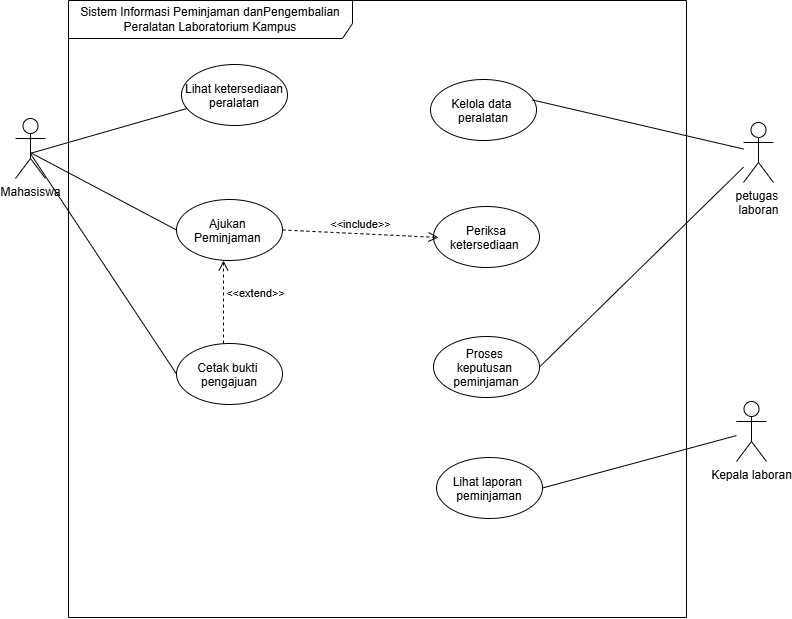

The diagram above was exported from draw.io. Its source (the exported page's mxGraphModel, read from the mxfile embedded in the PNG):
<mxGraphModel dx="1377" dy="661" grid="1" gridSize="1" guides="1" tooltips="1" connect="1" arrows="1" fold="1" page="1" pageScale="1" pageWidth="827" pageHeight="1169" math="0" shadow="0">
  <root>
    <mxCell id="0" />
    <mxCell id="1" parent="0" />
    <mxCell id="G49Yb1pEKQFsPPkat8zu-3" parent="1" style="shape=umlFrame;whiteSpace=wrap;html=1;pointerEvents=0;recursiveResize=0;container=1;collapsible=0;width=284;height=38;" value="Sistem Informasi Peminjaman danPengembalian Peralatan Laboratorium Kampus" vertex="1">
      <mxGeometry height="617" width="618" x="81" y="299" as="geometry" />
    </mxCell>
    <mxCell id="G49Yb1pEKQFsPPkat8zu-8" parent="G49Yb1pEKQFsPPkat8zu-3" style="ellipse;" value="Lihat ketersediaan&#10;peralatan" vertex="1">
      <mxGeometry height="61" width="106" x="113" y="64" as="geometry" />
    </mxCell>
    <mxCell id="G49Yb1pEKQFsPPkat8zu-10" parent="G49Yb1pEKQFsPPkat8zu-3" style="ellipse;" value="&#10;Kelola data &#10;peralatan&#10;" vertex="1">
      <mxGeometry height="61" width="106" x="362" y="79" as="geometry" />
    </mxCell>
    <mxCell id="50rrJEWtv0lxCwp-2OwE-92" parent="G49Yb1pEKQFsPPkat8zu-3" style="ellipse;" value="Ajukan &#10;Peminjaman " vertex="1">
      <mxGeometry height="61" width="106" x="108" y="199" as="geometry" />
    </mxCell>
    <mxCell id="50rrJEWtv0lxCwp-2OwE-94" parent="G49Yb1pEKQFsPPkat8zu-3" style="ellipse;" value="Cetak bukti &#10;pengajuan" vertex="1">
      <mxGeometry height="61" width="106" x="108" y="343" as="geometry" />
    </mxCell>
    <mxCell id="50rrJEWtv0lxCwp-2OwE-95" parent="G49Yb1pEKQFsPPkat8zu-3" style="ellipse;" value="Periksa&#10;ketersediaan " vertex="1">
      <mxGeometry height="61" width="106" x="365" y="206" as="geometry" />
    </mxCell>
    <mxCell id="50rrJEWtv0lxCwp-2OwE-96" parent="G49Yb1pEKQFsPPkat8zu-3" style="ellipse;" value="Proses &#10;keputusan &#10;peminjaman " vertex="1">
      <mxGeometry height="61" width="106" x="365" y="336" as="geometry" />
    </mxCell>
    <mxCell id="50rrJEWtv0lxCwp-2OwE-97" parent="G49Yb1pEKQFsPPkat8zu-3" style="ellipse;" value="Lihat laporan &#10;peminjaman" vertex="1">
      <mxGeometry height="61" width="106" x="368" y="457" as="geometry" />
    </mxCell>
    <mxCell id="50rrJEWtv0lxCwp-2OwE-101" edge="1" parent="G49Yb1pEKQFsPPkat8zu-3" source="50rrJEWtv0lxCwp-2OwE-92" style="endArrow=open;startArrow=none;endFill=0;startFill=0;endSize=8;html=1;verticalAlign=bottom;dashed=1;labelBackgroundColor=none;exitX=1;exitY=0.5;exitDx=0;exitDy=0;entryX=0.047;entryY=0.508;entryDx=0;entryDy=0;entryPerimeter=0;" target="50rrJEWtv0lxCwp-2OwE-95" value="&amp;lt;&amp;lt;include&amp;gt;&amp;gt;">
      <mxGeometry relative="1" width="160" as="geometry">
        <mxPoint x="379" y="239" as="sourcePoint" />
        <mxPoint x="539" y="239" as="targetPoint" />
      </mxGeometry>
    </mxCell>
    <mxCell id="50rrJEWtv0lxCwp-2OwE-102" edge="1" parent="G49Yb1pEKQFsPPkat8zu-3" style="endArrow=open;startArrow=none;endFill=0;startFill=0;endSize=8;html=1;verticalAlign=bottom;dashed=1;labelBackgroundColor=none;exitX=0.5;exitY=0;exitDx=0;exitDy=0;entryX=0.5;entryY=1;entryDx=0;entryDy=0;" value="&amp;lt;&amp;lt;extend&amp;gt;&amp;gt;">
      <mxGeometry relative="1" width="160" x="-0.012" y="-32" as="geometry">
        <mxPoint as="offset" />
        <mxPoint x="155" y="343" as="sourcePoint" />
        <mxPoint x="155" y="260.0000000000001" as="targetPoint" />
      </mxGeometry>
    </mxCell>
    <mxCell id="G49Yb1pEKQFsPPkat8zu-12" edge="1" parent="1" source="G49Yb1pEKQFsPPkat8zu-4" style="edgeStyle=none;html=1;endArrow=none;endFill=0;exitX=0.488;exitY=0.582;exitDx=0;exitDy=0;exitPerimeter=0;" target="G49Yb1pEKQFsPPkat8zu-8">
      <mxGeometry relative="1" as="geometry" />
    </mxCell>
    <mxCell id="50rrJEWtv0lxCwp-2OwE-105" edge="1" parent="1" source="G49Yb1pEKQFsPPkat8zu-4" style="edgeStyle=none;html=1;entryX=0;entryY=0.5;entryDx=0;entryDy=0;endArrow=none;endFill=0;exitX=0.512;exitY=0.572;exitDx=0;exitDy=0;exitPerimeter=0;" target="50rrJEWtv0lxCwp-2OwE-92">
      <mxGeometry relative="1" as="geometry" />
    </mxCell>
    <mxCell id="50rrJEWtv0lxCwp-2OwE-106" edge="1" parent="1" source="G49Yb1pEKQFsPPkat8zu-4" style="edgeStyle=none;html=1;entryX=0;entryY=0.5;entryDx=0;entryDy=0;endArrow=none;endFill=0;exitX=0.504;exitY=0.59;exitDx=0;exitDy=0;exitPerimeter=0;" target="50rrJEWtv0lxCwp-2OwE-94">
      <mxGeometry relative="1" as="geometry" />
    </mxCell>
    <mxCell id="G49Yb1pEKQFsPPkat8zu-4" parent="1" style="shape=umlActor;verticalLabelPosition=bottom;verticalAlign=top;html=1;" value="Mahasiswa" vertex="1">
      <mxGeometry height="60" width="30" x="28" y="417" as="geometry" />
    </mxCell>
    <mxCell id="50rrJEWtv0lxCwp-2OwE-104" edge="1" parent="1" source="G49Yb1pEKQFsPPkat8zu-5" style="edgeStyle=none;html=1;entryX=1;entryY=0.5;entryDx=0;entryDy=0;endArrow=none;endFill=0;" target="50rrJEWtv0lxCwp-2OwE-96">
      <mxGeometry relative="1" as="geometry" />
    </mxCell>
    <mxCell id="G49Yb1pEKQFsPPkat8zu-5" parent="1" style="shape=umlActor;verticalLabelPosition=bottom;verticalAlign=top;html=1;" value="petugas&amp;nbsp;&lt;div&gt;laboran&lt;/div&gt;" vertex="1">
      <mxGeometry height="60" width="30" x="756" y="421" as="geometry" />
    </mxCell>
    <mxCell id="G49Yb1pEKQFsPPkat8zu-13" edge="1" parent="1" source="G49Yb1pEKQFsPPkat8zu-5" style="edgeStyle=none;html=1;entryX=0.964;entryY=0.336;entryDx=0;entryDy=0;entryPerimeter=0;endArrow=none;endFill=0;" target="G49Yb1pEKQFsPPkat8zu-10">
      <mxGeometry relative="1" as="geometry" />
    </mxCell>
    <mxCell id="50rrJEWtv0lxCwp-2OwE-103" edge="1" parent="1" source="50rrJEWtv0lxCwp-2OwE-98" style="edgeStyle=none;html=1;entryX=1;entryY=0.5;entryDx=0;entryDy=0;endArrow=none;endFill=0;" target="50rrJEWtv0lxCwp-2OwE-97">
      <mxGeometry relative="1" as="geometry" />
    </mxCell>
    <mxCell id="50rrJEWtv0lxCwp-2OwE-98" parent="1" style="shape=umlActor;verticalLabelPosition=bottom;verticalAlign=top;html=1;" value="Kepala laboran" vertex="1">
      <mxGeometry height="60" width="30" x="749" y="700" as="geometry" />
    </mxCell>
  </root>
</mxGraphModel>